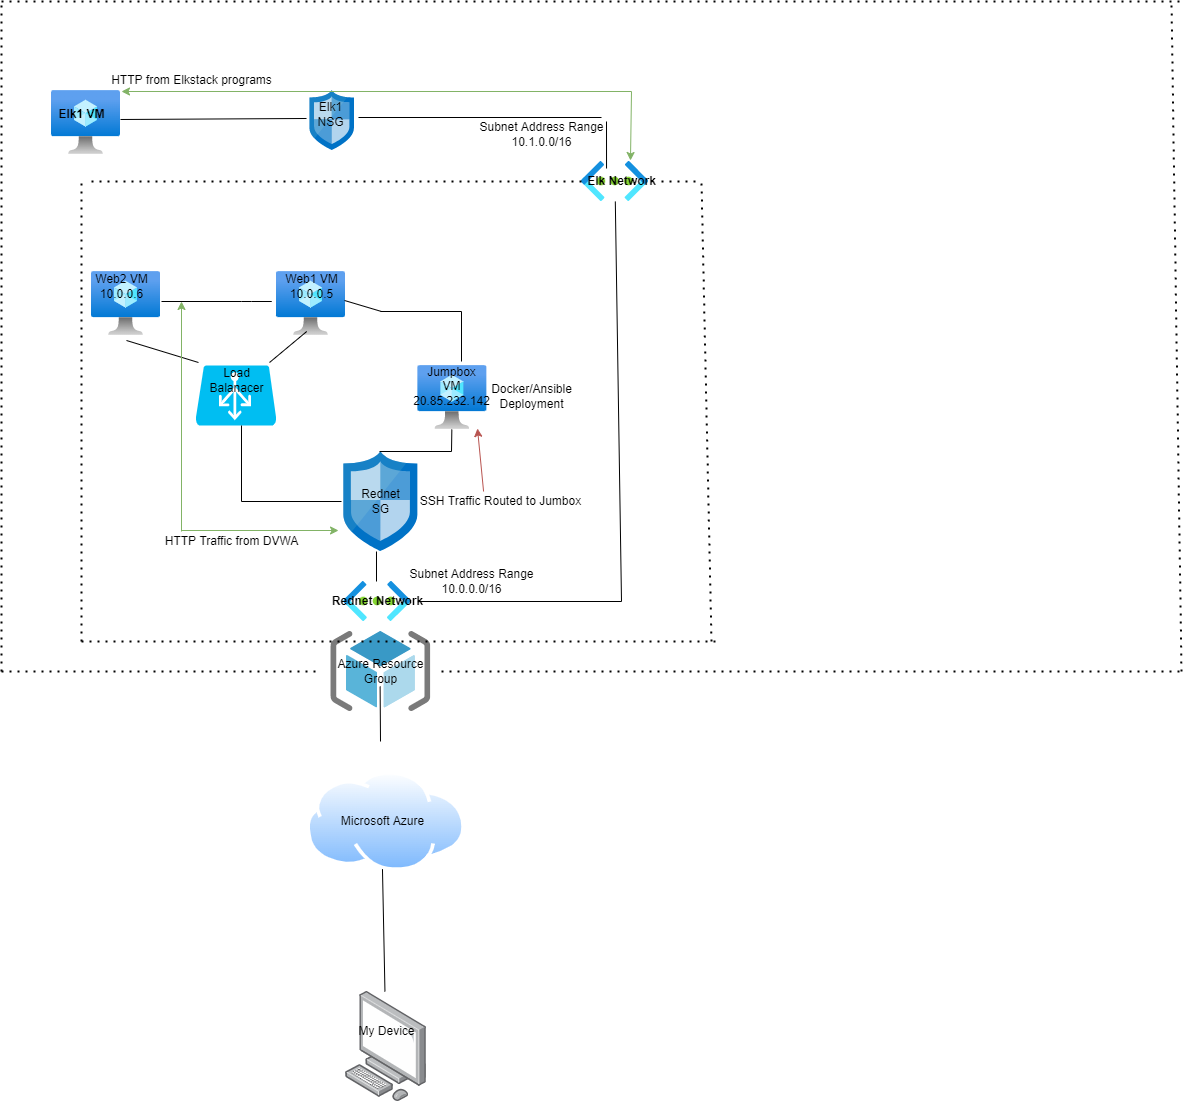

The diagram above was exported from draw.io. Its source (the exported page's mxGraphModel, read from the mxfile embedded in the PNG):
<mxGraphModel dx="2062" dy="2197" grid="1" gridSize="10" guides="1" tooltips="1" connect="1" arrows="1" fold="1" page="1" pageScale="1" pageWidth="850" pageHeight="1100" math="0" shadow="0">
  <root>
    <mxCell id="0" />
    <mxCell id="1" parent="0" />
    <mxCell id="EIjEwDT-EXVWF06nY36k-14" value="" style="sketch=0;aspect=fixed;html=1;points=[];align=center;image;fontSize=12;image=img/lib/mscae/ResourceGroup.svg;" parent="1" vertex="1">
      <mxGeometry x="369.36" y="600" width="100" height="80" as="geometry" />
    </mxCell>
    <mxCell id="EIjEwDT-EXVWF06nY36k-1" value="" style="points=[];aspect=fixed;html=1;align=center;shadow=0;dashed=0;image;image=img/lib/allied_telesis/computer_and_terminals/Personal_Computer.svg;" parent="1" vertex="1">
      <mxGeometry x="384" y="960" width="81.17" height="110" as="geometry" />
    </mxCell>
    <mxCell id="EIjEwDT-EXVWF06nY36k-2" value="My Device" style="text;html=1;resizable=0;autosize=1;align=center;verticalAlign=middle;points=[];fillColor=none;strokeColor=none;rounded=0;" parent="1" vertex="1">
      <mxGeometry x="390" y="990" width="70" height="20" as="geometry" />
    </mxCell>
    <mxCell id="EIjEwDT-EXVWF06nY36k-3" value="" style="endArrow=none;html=1;rounded=0;" parent="1" target="EIjEwDT-EXVWF06nY36k-1" edge="1">
      <mxGeometry width="50" height="50" relative="1" as="geometry">
        <mxPoint x="420" y="790" as="sourcePoint" />
        <mxPoint x="460" y="840" as="targetPoint" />
      </mxGeometry>
    </mxCell>
    <mxCell id="EIjEwDT-EXVWF06nY36k-4" value="" style="aspect=fixed;perimeter=ellipsePerimeter;html=1;align=center;shadow=0;dashed=0;spacingTop=3;image;image=img/lib/active_directory/internet_cloud.svg;" parent="1" vertex="1">
      <mxGeometry x="345.22" y="740" width="158.73" height="100" as="geometry" />
    </mxCell>
    <mxCell id="EIjEwDT-EXVWF06nY36k-5" value="Microsoft Azure" style="text;html=1;resizable=0;autosize=1;align=center;verticalAlign=middle;points=[];fillColor=none;strokeColor=none;rounded=0;" parent="1" vertex="1">
      <mxGeometry x="370.86" y="780" width="100" height="20" as="geometry" />
    </mxCell>
    <mxCell id="EIjEwDT-EXVWF06nY36k-7" value="" style="sketch=0;aspect=fixed;html=1;points=[];align=center;image;fontSize=12;image=img/lib/mscae/Network_Security_Groups_Classic.svg;" parent="1" vertex="1">
      <mxGeometry x="382.36" y="420" width="74" height="100" as="geometry" />
    </mxCell>
    <mxCell id="EIjEwDT-EXVWF06nY36k-8" value="Rednet&lt;br&gt;SG" style="text;html=1;resizable=0;autosize=1;align=center;verticalAlign=middle;points=[];fillColor=none;strokeColor=none;rounded=0;" parent="1" vertex="1">
      <mxGeometry x="394.36" y="455" width="50" height="30" as="geometry" />
    </mxCell>
    <mxCell id="EIjEwDT-EXVWF06nY36k-9" value="" style="endArrow=none;dashed=1;html=1;dashPattern=1 3;strokeWidth=2;rounded=0;" parent="1" edge="1">
      <mxGeometry width="50" height="50" relative="1" as="geometry">
        <mxPoint x="120" y="610" as="sourcePoint" />
        <mxPoint x="760" y="610" as="targetPoint" />
      </mxGeometry>
    </mxCell>
    <mxCell id="EIjEwDT-EXVWF06nY36k-10" value="" style="endArrow=none;dashed=1;html=1;dashPattern=1 3;strokeWidth=2;rounded=0;startArrow=none;" parent="1" source="EIjEwDT-EXVWF06nY36k-45" edge="1">
      <mxGeometry width="50" height="50" relative="1" as="geometry">
        <mxPoint x="120" y="150" as="sourcePoint" />
        <mxPoint x="740" y="150" as="targetPoint" />
      </mxGeometry>
    </mxCell>
    <mxCell id="EIjEwDT-EXVWF06nY36k-12" value="" style="endArrow=none;dashed=1;html=1;dashPattern=1 3;strokeWidth=2;rounded=0;" parent="1" edge="1">
      <mxGeometry width="50" height="50" relative="1" as="geometry">
        <mxPoint x="120" y="610" as="sourcePoint" />
        <mxPoint x="120" y="150" as="targetPoint" />
      </mxGeometry>
    </mxCell>
    <mxCell id="EIjEwDT-EXVWF06nY36k-13" value="" style="endArrow=none;dashed=1;html=1;dashPattern=1 3;strokeWidth=2;rounded=0;" parent="1" edge="1">
      <mxGeometry width="50" height="50" relative="1" as="geometry">
        <mxPoint x="750" y="610" as="sourcePoint" />
        <mxPoint x="740" y="150" as="targetPoint" />
      </mxGeometry>
    </mxCell>
    <mxCell id="EIjEwDT-EXVWF06nY36k-16" value="" style="endArrow=none;html=1;rounded=0;entryX=0.441;entryY=1;entryDx=0;entryDy=0;entryPerimeter=0;" parent="1" target="EIjEwDT-EXVWF06nY36k-7" edge="1">
      <mxGeometry width="50" height="50" relative="1" as="geometry">
        <mxPoint x="415" y="550" as="sourcePoint" />
        <mxPoint x="450" y="450" as="targetPoint" />
      </mxGeometry>
    </mxCell>
    <mxCell id="EIjEwDT-EXVWF06nY36k-17" value="" style="aspect=fixed;html=1;points=[];align=center;image;fontSize=12;image=img/lib/azure2/compute/Virtual_Machine.svg;" parent="1" vertex="1">
      <mxGeometry x="130" y="240" width="69" height="64" as="geometry" />
    </mxCell>
    <mxCell id="EIjEwDT-EXVWF06nY36k-18" value="" style="aspect=fixed;html=1;points=[];align=center;image;fontSize=12;image=img/lib/azure2/compute/Virtual_Machine.svg;" parent="1" vertex="1">
      <mxGeometry x="315" y="240" width="69" height="64" as="geometry" />
    </mxCell>
    <mxCell id="EIjEwDT-EXVWF06nY36k-19" value="" style="aspect=fixed;html=1;points=[];align=center;image;fontSize=12;image=img/lib/azure2/compute/Virtual_Machine.svg;" parent="1" vertex="1">
      <mxGeometry x="456.36" y="334" width="69" height="64" as="geometry" />
    </mxCell>
    <mxCell id="EIjEwDT-EXVWF06nY36k-20" value="" style="verticalLabelPosition=bottom;html=1;verticalAlign=top;align=center;strokeColor=none;fillColor=#00BEF2;shape=mxgraph.azure.azure_load_balancer;" parent="1" vertex="1">
      <mxGeometry x="234" y="334" width="81" height="60" as="geometry" />
    </mxCell>
    <mxCell id="EIjEwDT-EXVWF06nY36k-21" value="" style="endArrow=none;html=1;rounded=0;" parent="1" edge="1">
      <mxGeometry width="50" height="50" relative="1" as="geometry">
        <mxPoint x="418" y="420" as="sourcePoint" />
        <mxPoint x="490" y="420" as="targetPoint" />
      </mxGeometry>
    </mxCell>
    <mxCell id="EIjEwDT-EXVWF06nY36k-22" value="Jumpbox&lt;br&gt;VM&lt;br&gt;20.85.232.142" style="text;html=1;resizable=0;autosize=1;align=center;verticalAlign=middle;points=[];fillColor=none;strokeColor=none;rounded=0;" parent="1" vertex="1">
      <mxGeometry x="445" y="330" width="90" height="50" as="geometry" />
    </mxCell>
    <mxCell id="EIjEwDT-EXVWF06nY36k-23" value="Load&lt;br&gt;Balanacer" style="text;html=1;resizable=0;autosize=1;align=center;verticalAlign=middle;points=[];fillColor=none;strokeColor=none;rounded=0;" parent="1" vertex="1">
      <mxGeometry x="239.5" y="334" width="70" height="30" as="geometry" />
    </mxCell>
    <mxCell id="EIjEwDT-EXVWF06nY36k-24" value="" style="endArrow=none;html=1;rounded=0;" parent="1" edge="1">
      <mxGeometry width="50" height="50" relative="1" as="geometry">
        <mxPoint x="380" y="470" as="sourcePoint" />
        <mxPoint x="280" y="470" as="targetPoint" />
      </mxGeometry>
    </mxCell>
    <mxCell id="EIjEwDT-EXVWF06nY36k-25" value="" style="endArrow=none;html=1;rounded=0;" parent="1" edge="1">
      <mxGeometry width="50" height="50" relative="1" as="geometry">
        <mxPoint x="280" y="470" as="sourcePoint" />
        <mxPoint x="280" y="394" as="targetPoint" />
      </mxGeometry>
    </mxCell>
    <mxCell id="EIjEwDT-EXVWF06nY36k-26" value="" style="endArrow=none;html=1;rounded=0;" parent="1" edge="1">
      <mxGeometry width="50" height="50" relative="1" as="geometry">
        <mxPoint x="500" y="330" as="sourcePoint" />
        <mxPoint x="419" y="280" as="targetPoint" />
        <Array as="points">
          <mxPoint x="500" y="280" />
        </Array>
      </mxGeometry>
    </mxCell>
    <mxCell id="EIjEwDT-EXVWF06nY36k-27" value="" style="endArrow=none;html=1;rounded=0;exitX=0.986;exitY=0.453;exitDx=0;exitDy=0;exitPerimeter=0;" parent="1" source="EIjEwDT-EXVWF06nY36k-18" edge="1">
      <mxGeometry width="50" height="50" relative="1" as="geometry">
        <mxPoint x="384" y="280" as="sourcePoint" />
        <mxPoint x="420" y="280" as="targetPoint" />
      </mxGeometry>
    </mxCell>
    <mxCell id="EIjEwDT-EXVWF06nY36k-28" value="" style="endArrow=none;html=1;rounded=0;exitX=-0.036;exitY=-0.1;exitDx=0;exitDy=0;exitPerimeter=0;entryX=0.507;entryY=1.078;entryDx=0;entryDy=0;entryPerimeter=0;" parent="1" source="EIjEwDT-EXVWF06nY36k-23" target="EIjEwDT-EXVWF06nY36k-17" edge="1">
      <mxGeometry width="50" height="50" relative="1" as="geometry">
        <mxPoint x="180" y="354" as="sourcePoint" />
        <mxPoint x="230" y="304" as="targetPoint" />
      </mxGeometry>
    </mxCell>
    <mxCell id="EIjEwDT-EXVWF06nY36k-29" value="" style="endArrow=none;html=1;rounded=0;" parent="1" edge="1">
      <mxGeometry width="50" height="50" relative="1" as="geometry">
        <mxPoint x="200" y="270" as="sourcePoint" />
        <mxPoint x="300" y="270" as="targetPoint" />
        <Array as="points">
          <mxPoint x="280" y="270" />
          <mxPoint x="290" y="270" />
          <mxPoint x="310" y="270" />
        </Array>
      </mxGeometry>
    </mxCell>
    <mxCell id="EIjEwDT-EXVWF06nY36k-30" value="" style="endArrow=none;html=1;rounded=0;exitX=0.979;exitY=-0.1;exitDx=0;exitDy=0;exitPerimeter=0;" parent="1" source="EIjEwDT-EXVWF06nY36k-23" edge="1">
      <mxGeometry width="50" height="50" relative="1" as="geometry">
        <mxPoint x="295.22" y="350" as="sourcePoint" />
        <mxPoint x="345.22" y="300" as="targetPoint" />
      </mxGeometry>
    </mxCell>
    <mxCell id="EIjEwDT-EXVWF06nY36k-31" value="Web1 VM&lt;br&gt;10.0.0.5" style="text;html=1;resizable=0;autosize=1;align=center;verticalAlign=middle;points=[];fillColor=none;strokeColor=none;rounded=0;" parent="1" vertex="1">
      <mxGeometry x="314.5" y="240" width="70" height="30" as="geometry" />
    </mxCell>
    <mxCell id="EIjEwDT-EXVWF06nY36k-32" value="Web2 VM&lt;br&gt;10.0.0.6" style="text;html=1;resizable=0;autosize=1;align=center;verticalAlign=middle;points=[];fillColor=none;strokeColor=none;rounded=0;" parent="1" vertex="1">
      <mxGeometry x="125.22" y="240" width="70" height="30" as="geometry" />
    </mxCell>
    <mxCell id="EIjEwDT-EXVWF06nY36k-33" value="" style="endArrow=none;dashed=1;html=1;dashPattern=1 3;strokeWidth=2;rounded=0;" parent="1" edge="1">
      <mxGeometry width="50" height="50" relative="1" as="geometry">
        <mxPoint x="40" y="640" as="sourcePoint" />
        <mxPoint x="40" y="-30" as="targetPoint" />
      </mxGeometry>
    </mxCell>
    <mxCell id="EIjEwDT-EXVWF06nY36k-34" value="" style="endArrow=none;dashed=1;html=1;dashPattern=1 3;strokeWidth=2;rounded=0;" parent="1" edge="1">
      <mxGeometry width="50" height="50" relative="1" as="geometry">
        <mxPoint x="40" y="-30" as="sourcePoint" />
        <mxPoint x="1220" y="-30" as="targetPoint" />
      </mxGeometry>
    </mxCell>
    <mxCell id="EIjEwDT-EXVWF06nY36k-35" value="" style="endArrow=none;dashed=1;html=1;dashPattern=1 3;strokeWidth=2;rounded=0;" parent="1" edge="1">
      <mxGeometry width="50" height="50" relative="1" as="geometry">
        <mxPoint x="1220" y="640" as="sourcePoint" />
        <mxPoint x="1210" y="-30" as="targetPoint" />
      </mxGeometry>
    </mxCell>
    <mxCell id="EIjEwDT-EXVWF06nY36k-36" value="" style="endArrow=none;dashed=1;html=1;dashPattern=1 3;strokeWidth=2;rounded=0;startArrow=none;" parent="1" edge="1">
      <mxGeometry width="50" height="50" relative="1" as="geometry">
        <mxPoint x="480" y="640" as="sourcePoint" />
        <mxPoint x="1220" y="640" as="targetPoint" />
      </mxGeometry>
    </mxCell>
    <mxCell id="EIjEwDT-EXVWF06nY36k-37" value="" style="endArrow=none;dashed=1;html=1;dashPattern=1 3;strokeWidth=2;rounded=0;" parent="1" edge="1">
      <mxGeometry width="50" height="50" relative="1" as="geometry">
        <mxPoint x="40" y="640" as="sourcePoint" />
        <mxPoint x="360" y="640" as="targetPoint" />
      </mxGeometry>
    </mxCell>
    <mxCell id="EIjEwDT-EXVWF06nY36k-15" value="Azure Resource&lt;br&gt;Group" style="text;html=1;resizable=0;autosize=1;align=center;verticalAlign=middle;points=[];fillColor=none;strokeColor=none;rounded=0;" parent="1" vertex="1">
      <mxGeometry x="368.5" y="625" width="100" height="30" as="geometry" />
    </mxCell>
    <mxCell id="EIjEwDT-EXVWF06nY36k-38" value="" style="endArrow=none;html=1;rounded=0;" parent="1" target="EIjEwDT-EXVWF06nY36k-15" edge="1">
      <mxGeometry width="50" height="50" relative="1" as="geometry">
        <mxPoint x="419" y="710" as="sourcePoint" />
        <mxPoint x="419" y="640" as="targetPoint" />
      </mxGeometry>
    </mxCell>
    <mxCell id="EIjEwDT-EXVWF06nY36k-39" value="" style="aspect=fixed;html=1;points=[];align=center;image;fontSize=12;image=img/lib/azure2/networking/Virtual_Networks.svg;" parent="1" vertex="1">
      <mxGeometry x="382.36" y="550" width="67" height="40" as="geometry" />
    </mxCell>
    <mxCell id="EIjEwDT-EXVWF06nY36k-40" value="&lt;b&gt;Rednet Network&lt;br&gt;&lt;/b&gt;" style="text;html=1;resizable=0;autosize=1;align=center;verticalAlign=middle;points=[];fillColor=none;strokeColor=none;rounded=0;" parent="1" vertex="1">
      <mxGeometry x="360.86" y="560" width="110" height="20" as="geometry" />
    </mxCell>
    <mxCell id="EIjEwDT-EXVWF06nY36k-42" value="" style="endArrow=none;html=1;rounded=0;" parent="1" edge="1">
      <mxGeometry width="50" height="50" relative="1" as="geometry">
        <mxPoint x="456.36" y="570" as="sourcePoint" />
        <mxPoint x="660" y="570" as="targetPoint" />
      </mxGeometry>
    </mxCell>
    <mxCell id="EIjEwDT-EXVWF06nY36k-41" value="" style="aspect=fixed;html=1;points=[];align=center;image;fontSize=12;image=img/lib/azure2/networking/Virtual_Networks.svg;" parent="1" vertex="1">
      <mxGeometry x="620" y="130" width="67" height="40" as="geometry" />
    </mxCell>
    <mxCell id="EIjEwDT-EXVWF06nY36k-43" value="" style="endArrow=none;dashed=1;html=1;dashPattern=1 3;strokeWidth=2;rounded=0;" parent="1" target="EIjEwDT-EXVWF06nY36k-41" edge="1">
      <mxGeometry width="50" height="50" relative="1" as="geometry">
        <mxPoint x="130" y="150" as="sourcePoint" />
        <mxPoint x="740" y="150" as="targetPoint" />
      </mxGeometry>
    </mxCell>
    <mxCell id="EIjEwDT-EXVWF06nY36k-44" value="" style="endArrow=none;html=1;rounded=0;" parent="1" target="EIjEwDT-EXVWF06nY36k-41" edge="1">
      <mxGeometry width="50" height="50" relative="1" as="geometry">
        <mxPoint x="660" y="570" as="sourcePoint" />
        <mxPoint x="620.95" y="520" as="targetPoint" />
      </mxGeometry>
    </mxCell>
    <mxCell id="EIjEwDT-EXVWF06nY36k-46" value="" style="endArrow=none;html=1;rounded=0;exitX=0.313;exitY=-0.15;exitDx=0;exitDy=0;exitPerimeter=0;" parent="1" source="EIjEwDT-EXVWF06nY36k-45" edge="1">
      <mxGeometry width="50" height="50" relative="1" as="geometry">
        <mxPoint x="536.95" y="130" as="sourcePoint" />
        <mxPoint x="645" y="90" as="targetPoint" />
      </mxGeometry>
    </mxCell>
    <mxCell id="EIjEwDT-EXVWF06nY36k-48" value="" style="endArrow=none;html=1;rounded=0;exitX=1.092;exitY=0.45;exitDx=0;exitDy=0;exitPerimeter=0;" parent="1" source="EIjEwDT-EXVWF06nY36k-49" edge="1">
      <mxGeometry width="50" height="50" relative="1" as="geometry">
        <mxPoint x="400" y="100" as="sourcePoint" />
        <mxPoint x="640" y="86" as="targetPoint" />
      </mxGeometry>
    </mxCell>
    <mxCell id="EIjEwDT-EXVWF06nY36k-49" value="" style="sketch=0;aspect=fixed;html=1;points=[];align=center;image;fontSize=12;image=img/lib/mscae/Network_Security_Groups_Classic.svg;" parent="1" vertex="1">
      <mxGeometry x="348.5" y="59" width="44.4" height="60" as="geometry" />
    </mxCell>
    <mxCell id="EIjEwDT-EXVWF06nY36k-51" value="" style="endArrow=none;html=1;rounded=0;exitX=1;exitY=0.453;exitDx=0;exitDy=0;exitPerimeter=0;entryX=-0.087;entryY=0.633;entryDx=0;entryDy=0;entryPerimeter=0;" parent="1" source="EIjEwDT-EXVWF06nY36k-52" target="EIjEwDT-EXVWF06nY36k-54" edge="1">
      <mxGeometry width="50" height="50" relative="1" as="geometry">
        <mxPoint x="159" y="90.5" as="sourcePoint" />
        <mxPoint x="340" y="91" as="targetPoint" />
      </mxGeometry>
    </mxCell>
    <mxCell id="EIjEwDT-EXVWF06nY36k-52" value="" style="aspect=fixed;html=1;points=[];align=center;image;fontSize=12;image=img/lib/azure2/compute/Virtual_Machine.svg;" parent="1" vertex="1">
      <mxGeometry x="90" y="59" width="69" height="64" as="geometry" />
    </mxCell>
    <mxCell id="EIjEwDT-EXVWF06nY36k-53" value="&lt;b&gt;Elk1 VM&lt;/b&gt;" style="text;html=1;resizable=0;autosize=1;align=center;verticalAlign=middle;points=[];fillColor=none;strokeColor=none;rounded=0;" parent="1" vertex="1">
      <mxGeometry x="90" y="73" width="60" height="20" as="geometry" />
    </mxCell>
    <mxCell id="EIjEwDT-EXVWF06nY36k-54" value="Elk1&lt;br&gt;NSG" style="text;html=1;resizable=0;autosize=1;align=center;verticalAlign=middle;points=[];fillColor=none;strokeColor=none;rounded=0;" parent="1" vertex="1">
      <mxGeometry x="348.5" y="68" width="40" height="30" as="geometry" />
    </mxCell>
    <mxCell id="EIjEwDT-EXVWF06nY36k-45" value="&lt;b&gt;Elk Network&lt;/b&gt;" style="text;html=1;resizable=0;autosize=1;align=center;verticalAlign=middle;points=[];fillColor=none;strokeColor=none;rounded=0;" parent="1" vertex="1">
      <mxGeometry x="620" y="140" width="80" height="20" as="geometry" />
    </mxCell>
    <mxCell id="EIjEwDT-EXVWF06nY36k-59" value="" style="endArrow=none;dashed=1;html=1;dashPattern=1 3;strokeWidth=2;rounded=0;startArrow=none;" parent="1" source="EIjEwDT-EXVWF06nY36k-41" target="EIjEwDT-EXVWF06nY36k-45" edge="1">
      <mxGeometry width="50" height="50" relative="1" as="geometry">
        <mxPoint x="570.9499999999998" y="150" as="sourcePoint" />
        <mxPoint x="740" y="150" as="targetPoint" />
      </mxGeometry>
    </mxCell>
    <mxCell id="EIjEwDT-EXVWF06nY36k-60" value="" style="endArrow=none;html=1;rounded=0;" parent="1" target="EIjEwDT-EXVWF06nY36k-19" edge="1">
      <mxGeometry width="50" height="50" relative="1" as="geometry">
        <mxPoint x="490" y="420" as="sourcePoint" />
        <mxPoint x="630" y="320" as="targetPoint" />
      </mxGeometry>
    </mxCell>
    <mxCell id="EIjEwDT-EXVWF06nY36k-61" value="Docker/Ansible&lt;br&gt;Deployment" style="text;html=1;resizable=0;autosize=1;align=center;verticalAlign=middle;points=[];fillColor=none;strokeColor=none;rounded=0;" parent="1" vertex="1">
      <mxGeometry x="520" y="350" width="100" height="30" as="geometry" />
    </mxCell>
    <mxCell id="EIjEwDT-EXVWF06nY36k-62" value="SSH Traffic Routed to Jumbox" style="text;html=1;resizable=0;autosize=1;align=center;verticalAlign=middle;points=[];fillColor=none;strokeColor=none;rounded=0;" parent="1" vertex="1">
      <mxGeometry x="449.36" y="460" width="180" height="20" as="geometry" />
    </mxCell>
    <mxCell id="EIjEwDT-EXVWF06nY36k-64" value="" style="endArrow=classic;html=1;rounded=0;exitX=0.404;exitY=0;exitDx=0;exitDy=0;exitPerimeter=0;fillColor=#f8cecc;strokeColor=#b85450;entryX=0.864;entryY=0.984;entryDx=0;entryDy=0;entryPerimeter=0;" parent="1" source="EIjEwDT-EXVWF06nY36k-62" target="EIjEwDT-EXVWF06nY36k-19" edge="1">
      <mxGeometry width="50" height="50" relative="1" as="geometry">
        <mxPoint x="460" y="460" as="sourcePoint" />
        <mxPoint x="520" y="410" as="targetPoint" />
      </mxGeometry>
    </mxCell>
    <mxCell id="EIjEwDT-EXVWF06nY36k-65" value="" style="endArrow=classic;html=1;rounded=0;entryX=-0.072;entryY=0.79;entryDx=0;entryDy=0;entryPerimeter=0;fillColor=#d5e8d4;strokeColor=#82b366;" parent="1" target="EIjEwDT-EXVWF06nY36k-7" edge="1">
      <mxGeometry width="50" height="50" relative="1" as="geometry">
        <mxPoint x="220" y="499" as="sourcePoint" />
        <mxPoint x="220" y="500" as="targetPoint" />
      </mxGeometry>
    </mxCell>
    <mxCell id="EIjEwDT-EXVWF06nY36k-67" value="HTTP Traffic from DVWA" style="text;html=1;resizable=0;autosize=1;align=center;verticalAlign=middle;points=[];fillColor=none;strokeColor=none;rounded=0;" parent="1" vertex="1">
      <mxGeometry x="195.22" y="500" width="150" height="20" as="geometry" />
    </mxCell>
    <mxCell id="EIjEwDT-EXVWF06nY36k-70" value="" style="endArrow=classic;html=1;rounded=0;fillColor=#d5e8d4;strokeColor=#82b366;" parent="1" edge="1">
      <mxGeometry width="50" height="50" relative="1" as="geometry">
        <mxPoint x="220" y="500" as="sourcePoint" />
        <mxPoint x="220" y="270" as="targetPoint" />
      </mxGeometry>
    </mxCell>
    <mxCell id="EIjEwDT-EXVWF06nY36k-73" value="" style="endArrow=classic;html=1;rounded=0;fillColor=#d5e8d4;strokeColor=#82b366;" parent="1" edge="1">
      <mxGeometry width="50" height="50" relative="1" as="geometry">
        <mxPoint x="670" y="60" as="sourcePoint" />
        <mxPoint x="160" y="60" as="targetPoint" />
      </mxGeometry>
    </mxCell>
    <mxCell id="EIjEwDT-EXVWF06nY36k-75" value="" style="endArrow=classic;html=1;rounded=0;entryX=0.731;entryY=-0.025;entryDx=0;entryDy=0;entryPerimeter=0;fillColor=#d5e8d4;strokeColor=#82b366;" parent="1" target="EIjEwDT-EXVWF06nY36k-41" edge="1">
      <mxGeometry width="50" height="50" relative="1" as="geometry">
        <mxPoint x="670" y="60" as="sourcePoint" />
        <mxPoint x="630" y="290" as="targetPoint" />
      </mxGeometry>
    </mxCell>
    <mxCell id="EIjEwDT-EXVWF06nY36k-76" value="HTTP from Elkstack programs" style="text;html=1;resizable=0;autosize=1;align=center;verticalAlign=middle;points=[];fillColor=none;strokeColor=none;rounded=0;" parent="1" vertex="1">
      <mxGeometry x="140" y="39" width="180" height="20" as="geometry" />
    </mxCell>
    <mxCell id="EIjEwDT-EXVWF06nY36k-77" value="Subnet Address Range&lt;br&gt;10.0.0.0/16" style="text;html=1;resizable=0;autosize=1;align=center;verticalAlign=middle;points=[];fillColor=none;strokeColor=none;rounded=0;" parent="1" vertex="1">
      <mxGeometry x="440" y="535" width="140" height="30" as="geometry" />
    </mxCell>
    <mxCell id="EIjEwDT-EXVWF06nY36k-78" value="Subnet Address Range&lt;br&gt;10.1.0.0/16" style="text;html=1;resizable=0;autosize=1;align=center;verticalAlign=middle;points=[];fillColor=none;strokeColor=none;rounded=0;" parent="1" vertex="1">
      <mxGeometry x="510" y="88" width="140" height="30" as="geometry" />
    </mxCell>
  </root>
</mxGraphModel>